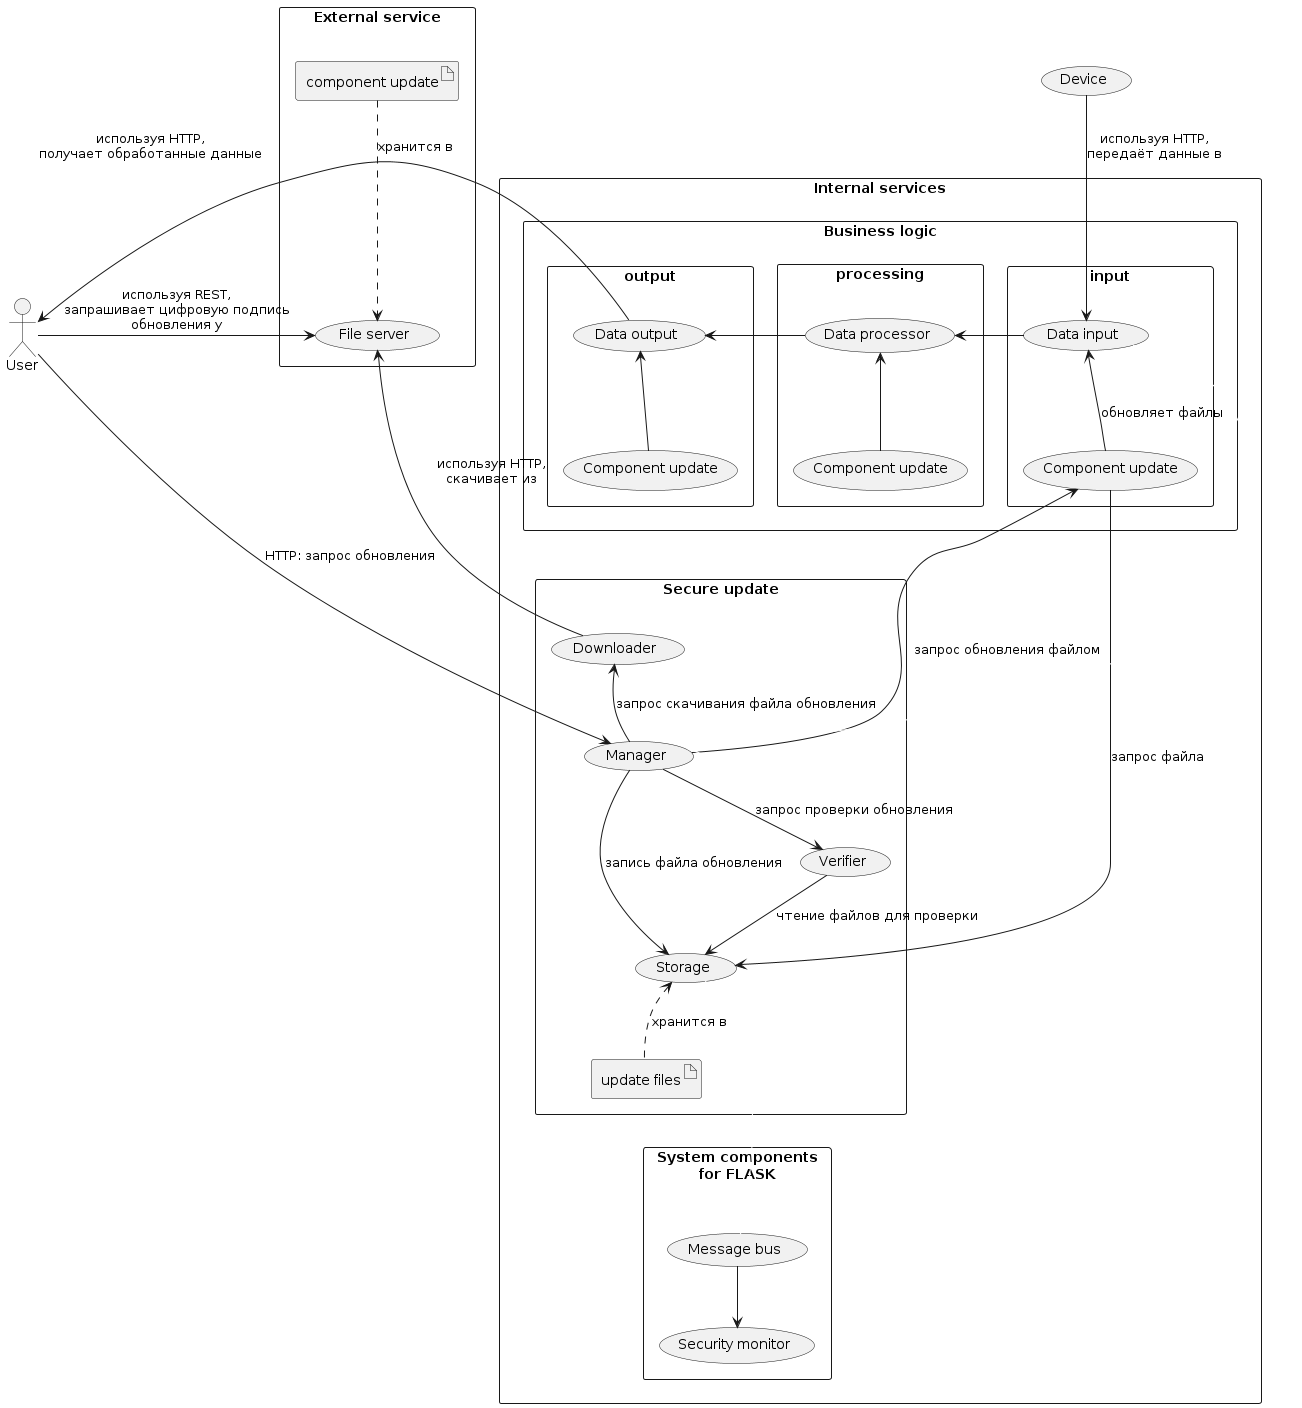

The diagram above was rendered by PlantUML. Its source (embedded in the PNG):
@startuml hla-after-with-update

(Device) as device
actor User as user

rectangle "External service" {
    (File server) as server
    artifact "component update" as update
}

rectangle "Internal services" {
    rectangle "Business logic" {
        rectangle input {
            (Component update) as update_di
            (Data input) as di
            di <-- update_di : обновляет файлы
        } 
        rectangle processing {
            (Component update) as update_dp
            (Data processor) as dp
            dp <-- update_dp
        } 
        rectangle output {
            (Data output) as do
            (Component update) as update_do
            do <-- update_do
        }    


        ' update_dp -[#hide]-> do
        ' update_di -[#hide]> update_dp
        ' update_dp -[#hide]> update_do
        di -> dp
        dp -> do
    }

    rectangle "Secure update" {
        (Manager)
        (Downloader) as downloader
        (Verifier)
        (Storage)
        artifact "update files" as updates

    } 

    rectangle "System components\nfor FLASK" {
        (Message bus) as kafka
        (Security monitor) as monitor
    }

}



device --> di: используя HTTP,\nпередаёт данные в
do -> user: используя HTTP,\nполучает обработанные данные

' dp -[#hide]-> Downloader


update ..> server: хранится в
user -> server: используя REST,\nзапрашивает цифровую подпись\nобновления у
downloader -up--> server: используя HTTP,\nскачивает из
updates .up.> Storage: хранится в

user ---> Manager: HTTP: запрос обновления
Manager -up-> downloader: запрос скачивания файла обновления
Manager --> Storage: запись файла обновления
Manager --> Verifier: запрос проверки обновления
Verifier --> Storage: чтение файлов для проверки
Manager -up-> update_di: запрос обновления файлом
update_di --> Storage: запрос файла

kafka --> monitor
' kafka -[#hide]> Storage
di -[#hide]---> Manager
Storage -[#hide]--> kafka

@enduml